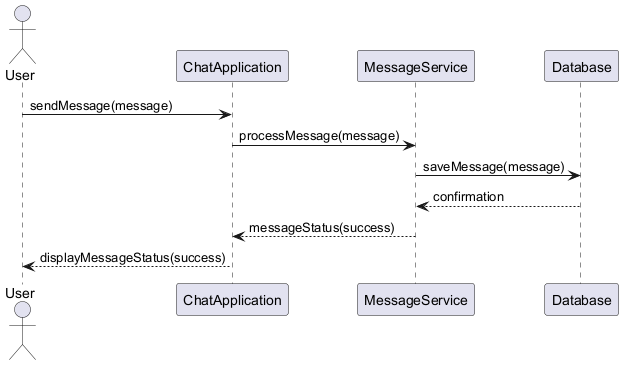

The diagram above was rendered by PlantUML. Its source (embedded in the PNG):
@startuml
actor User
participant ChatApplication
participant MessageService
participant Database

User -> ChatApplication: sendMessage(message)
ChatApplication -> MessageService: processMessage(message)
MessageService -> Database: saveMessage(message)
Database --> MessageService: confirmation
MessageService --> ChatApplication: messageStatus(success)
ChatApplication --> User: displayMessageStatus(success)
@enduml